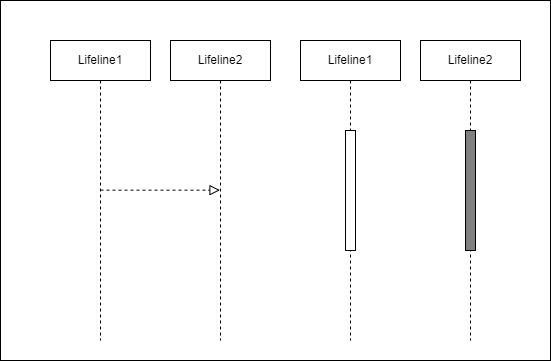

The diagram above was exported from draw.io. Its source (the exported page's mxGraphModel, read from the mxfile embedded in the PNG):
<mxGraphModel dx="687" dy="481" grid="1" gridSize="10" guides="1" tooltips="1" connect="1" arrows="1" fold="1" page="1" pageScale="1" pageWidth="850" pageHeight="1100" math="0" shadow="0">
  <root>
    <mxCell id="0" />
    <mxCell id="1" parent="0" />
    <mxCell id="18" value="" style="rounded=0;whiteSpace=wrap;html=1;" parent="1" vertex="1">
      <mxGeometry x="280" y="140" width="550" height="360" as="geometry" />
    </mxCell>
    <mxCell id="11" value="Lifeline1" style="shape=umlLifeline;perimeter=lifelinePerimeter;whiteSpace=wrap;html=1;container=1;dropTarget=0;collapsible=0;recursiveResize=0;outlineConnect=0;portConstraint=eastwest;newEdgeStyle={&quot;edgeStyle&quot;:&quot;elbowEdgeStyle&quot;,&quot;elbow&quot;:&quot;vertical&quot;,&quot;curved&quot;:0,&quot;rounded&quot;:0};" parent="1" vertex="1">
      <mxGeometry x="330" y="180" width="100" height="300" as="geometry" />
    </mxCell>
    <mxCell id="12" value="Lifeline2" style="shape=umlLifeline;perimeter=lifelinePerimeter;whiteSpace=wrap;html=1;container=1;dropTarget=0;collapsible=0;recursiveResize=0;outlineConnect=0;portConstraint=eastwest;newEdgeStyle={&quot;edgeStyle&quot;:&quot;elbowEdgeStyle&quot;,&quot;elbow&quot;:&quot;vertical&quot;,&quot;curved&quot;:0,&quot;rounded&quot;:0};" parent="1" vertex="1">
      <mxGeometry x="450" y="180" width="100" height="300" as="geometry" />
    </mxCell>
    <mxCell id="13" value="" style="endArrow=block;startArrow=none;endFill=0;startFill=0;endSize=8;html=1;verticalAlign=bottom;dashed=1;labelBackgroundColor=none;" parent="1" target="12" edge="1">
      <mxGeometry width="160" relative="1" as="geometry">
        <mxPoint x="380" y="329.66" as="sourcePoint" />
        <mxPoint x="540" y="329.66" as="targetPoint" />
      </mxGeometry>
    </mxCell>
    <mxCell id="14" value="Lifeline2" style="shape=umlLifeline;perimeter=lifelinePerimeter;whiteSpace=wrap;html=1;container=1;dropTarget=0;collapsible=0;recursiveResize=0;outlineConnect=0;portConstraint=eastwest;newEdgeStyle={&quot;edgeStyle&quot;:&quot;elbowEdgeStyle&quot;,&quot;elbow&quot;:&quot;vertical&quot;,&quot;curved&quot;:0,&quot;rounded&quot;:0};" parent="1" vertex="1">
      <mxGeometry x="700" y="180" width="100" height="300" as="geometry" />
    </mxCell>
    <mxCell id="15" value="" style="html=1;points=[[0,0,0,0,5],[0,1,0,0,-5],[1,0,0,0,5],[1,1,0,0,-5]];perimeter=orthogonalPerimeter;outlineConnect=0;targetShapes=umlLifeline;portConstraint=eastwest;newEdgeStyle={&quot;curved&quot;:0,&quot;rounded&quot;:0};fillColor=#808080;" parent="14" vertex="1">
      <mxGeometry x="45" y="90" width="10" height="120" as="geometry" />
    </mxCell>
    <mxCell id="16" value="Lifeline1" style="shape=umlLifeline;perimeter=lifelinePerimeter;whiteSpace=wrap;html=1;container=1;dropTarget=0;collapsible=0;recursiveResize=0;outlineConnect=0;portConstraint=eastwest;newEdgeStyle={&quot;edgeStyle&quot;:&quot;elbowEdgeStyle&quot;,&quot;elbow&quot;:&quot;vertical&quot;,&quot;curved&quot;:0,&quot;rounded&quot;:0};" parent="1" vertex="1">
      <mxGeometry x="580" y="180" width="100" height="300" as="geometry" />
    </mxCell>
    <mxCell id="17" value="" style="html=1;points=[[0,0,0,0,5],[0,1,0,0,-5],[1,0,0,0,5],[1,1,0,0,-5]];perimeter=orthogonalPerimeter;outlineConnect=0;targetShapes=umlLifeline;portConstraint=eastwest;newEdgeStyle={&quot;curved&quot;:0,&quot;rounded&quot;:0};" parent="16" vertex="1">
      <mxGeometry x="45" y="90" width="10" height="120" as="geometry" />
    </mxCell>
  </root>
</mxGraphModel>